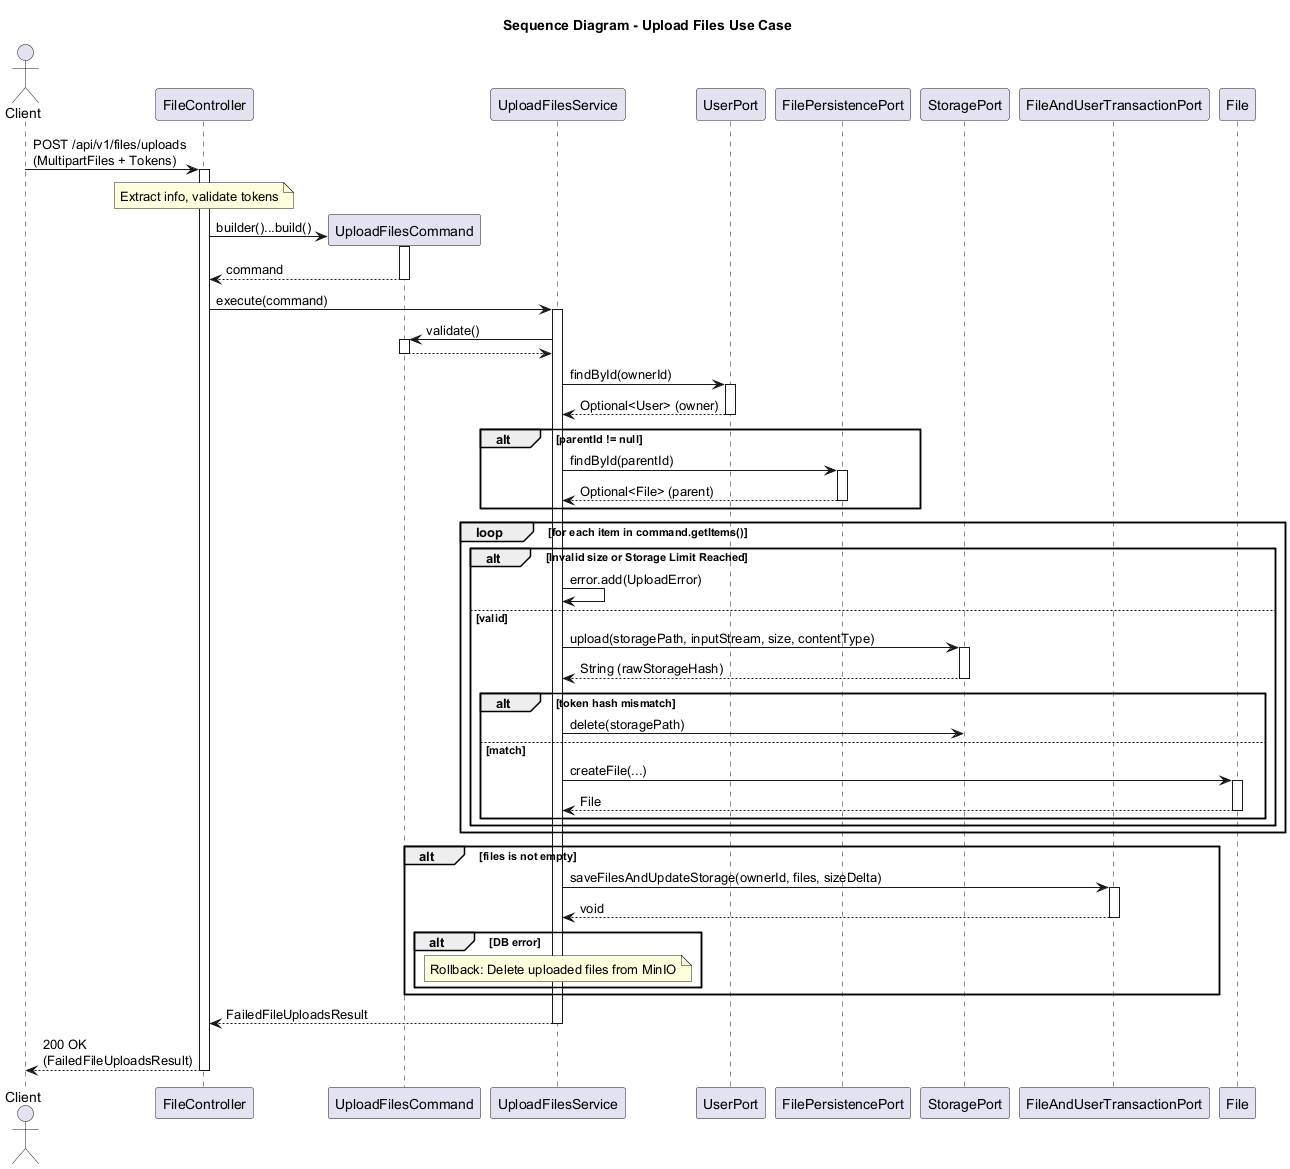

The diagram above was rendered by PlantUML. Its source (embedded in the PNG):
@startuml
title Sequence Diagram - Upload Files Use Case

actor Client
participant "FileController" as Controller
participant "UploadFilesCommand" as Command
participant "UploadFilesService" as Service
participant "UserPort" as UserPort
participant "FilePersistencePort" as FilePort
participant "StoragePort" as StoragePort
participant "FileAndUserTransactionPort" as TransactionPort
participant "File" as FileDomain

Client -> Controller: POST /api/v1/files/uploads\n(MultipartFiles + Tokens)
activate Controller

note over Controller: Extract info, validate tokens

Controller -> Command **: builder()...build()
activate Command
Command --> Controller: command
deactivate Command

Controller -> Service: execute(command)
activate Service

Service -> Command: validate()
activate Command
Command --> Service
deactivate Command

Service -> UserPort: findById(ownerId)
activate UserPort
UserPort --> Service: Optional<User> (owner)
deactivate UserPort

alt parentId != null
    Service -> FilePort: findById(parentId)
    activate FilePort
    FilePort --> Service: Optional<File> (parent)
    deactivate FilePort
end

loop for each item in command.getItems()
    alt Invalid size or Storage Limit Reached
        Service -> Service: error.add(UploadError)
    else valid
        Service -> StoragePort: upload(storagePath, inputStream, size, contentType)
        activate StoragePort
        StoragePort --> Service: String (rawStorageHash)
        deactivate StoragePort
        
        alt token hash mismatch
            Service -> StoragePort: delete(storagePath)
        else match
            Service -> FileDomain: createFile(...)
            activate FileDomain
            FileDomain --> Service: File
            deactivate FileDomain
        end
    end
end

alt files is not empty
    Service -> TransactionPort: saveFilesAndUpdateStorage(ownerId, files, sizeDelta)
    activate TransactionPort
    TransactionPort --> Service: void
    deactivate TransactionPort
    
    alt DB error
        note over Service: Rollback: Delete uploaded files from MinIO
    end
end

Service --> Controller: FailedFileUploadsResult
deactivate Service

Controller --> Client: 200 OK\n(FailedFileUploadsResult)
deactivate Controller
@enduml